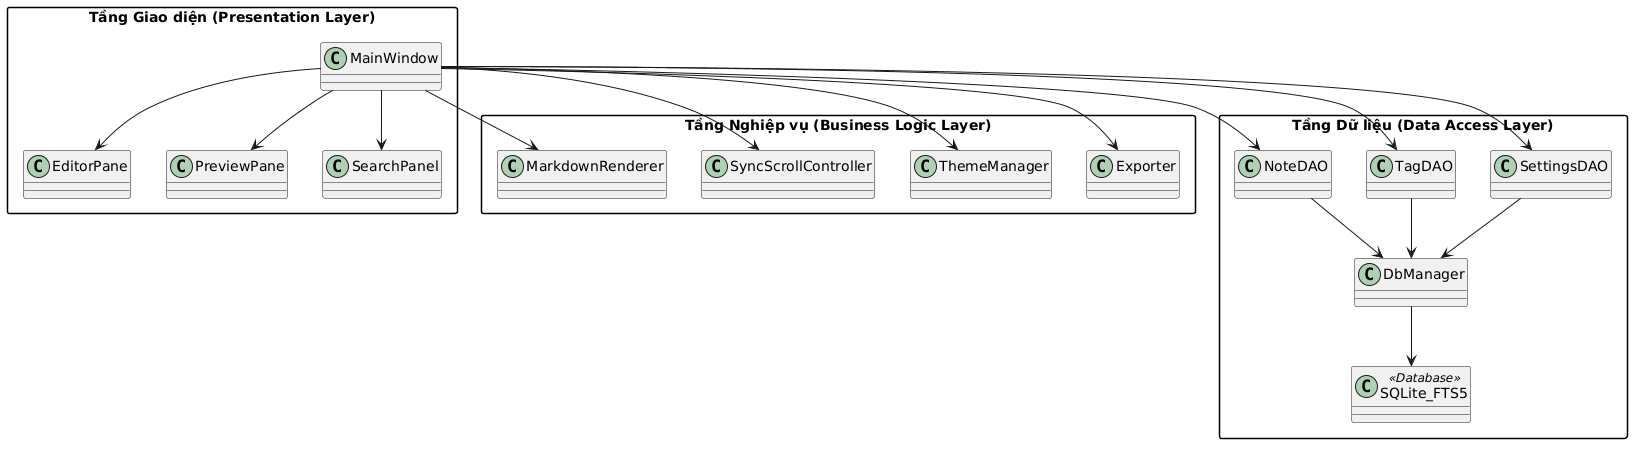

The diagram above was rendered by PlantUML. Its source (embedded in the PNG):
@startuml
skinparam defaultFontName "Segoe UI"
skinparam packageStyle rectangle

package "Tầng Giao diện (Presentation Layer)" {
  class MainWindow
  class EditorPane
  class PreviewPane
  class SearchPanel
}

package "Tầng Nghiệp vụ (Business Logic Layer)" {
  class MarkdownRenderer
  class SyncScrollController
  class ThemeManager
  class Exporter
}

package "Tầng Dữ liệu (Data Access Layer)" {
  class DbManager
  class NoteDAO
  class TagDAO
  class SettingsDAO
  class SQLite_FTS5 <<Database>>
}

MainWindow --> EditorPane
MainWindow --> PreviewPane
MainWindow --> SearchPanel
MainWindow --> SyncScrollController
MainWindow --> MarkdownRenderer
MainWindow --> ThemeManager
MainWindow --> Exporter

MainWindow --> NoteDAO
MainWindow --> TagDAO
MainWindow --> SettingsDAO

NoteDAO --> DbManager
TagDAO --> DbManager
SettingsDAO --> DbManager
DbManager --> SQLite_FTS5
@enduml